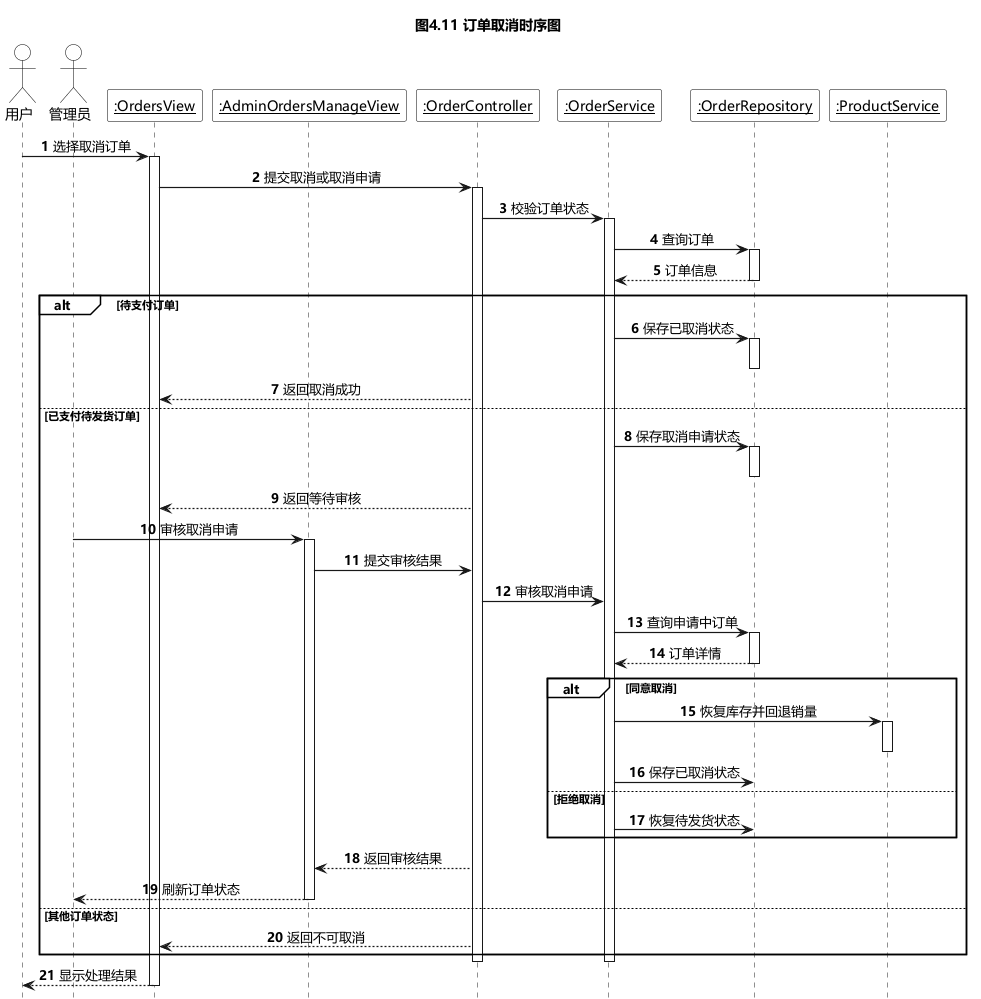

The diagram above was rendered by PlantUML. Its source (embedded in the PNG):
@startuml
!include common-sequence-style.pumlinc

title 图4.11 订单取消时序图

actor "用户" as User
actor "管理员" as Admin
participant "<u>:OrdersView</u>" as OrdersView
participant "<u>:AdminOrdersManageView</u>" as AdminOrdersView
participant "<u>:OrderController</u>" as OrderController
participant "<u>:OrderService</u>" as OrderService
participant "<u>:OrderRepository</u>" as OrderRepository
participant "<u>:ProductService</u>" as ProductService

autonumber 1

User -> OrdersView : 选择取消订单
activate OrdersView
OrdersView -> OrderController : 提交取消或取消申请
activate OrderController
OrderController -> OrderService : 校验订单状态
activate OrderService
OrderService -> OrderRepository : 查询订单
activate OrderRepository
OrderRepository --> OrderService : 订单信息
deactivate OrderRepository

alt 待支付订单
  OrderService -> OrderRepository : 保存已取消状态
  activate OrderRepository
  deactivate OrderRepository
  OrderController --> OrdersView : 返回取消成功
else 已支付待发货订单
  OrderService -> OrderRepository : 保存取消申请状态
  activate OrderRepository
  deactivate OrderRepository
  OrderController --> OrdersView : 返回等待审核

  Admin -> AdminOrdersView : 审核取消申请
  activate AdminOrdersView
  AdminOrdersView -> OrderController : 提交审核结果
  OrderController -> OrderService : 审核取消申请
  OrderService -> OrderRepository : 查询申请中订单
  activate OrderRepository
  OrderRepository --> OrderService : 订单详情
  deactivate OrderRepository

  alt 同意取消
    OrderService -> ProductService : 恢复库存并回退销量
    activate ProductService
    deactivate ProductService
    OrderService -> OrderRepository : 保存已取消状态
  else 拒绝取消
    OrderService -> OrderRepository : 恢复待发货状态
  end
  OrderController --> AdminOrdersView : 返回审核结果
  AdminOrdersView --> Admin : 刷新订单状态
  deactivate AdminOrdersView
else 其他订单状态
  OrderController --> OrdersView : 返回不可取消
end

deactivate OrderService
deactivate OrderController
OrdersView --> User : 显示处理结果
deactivate OrdersView
@enduml